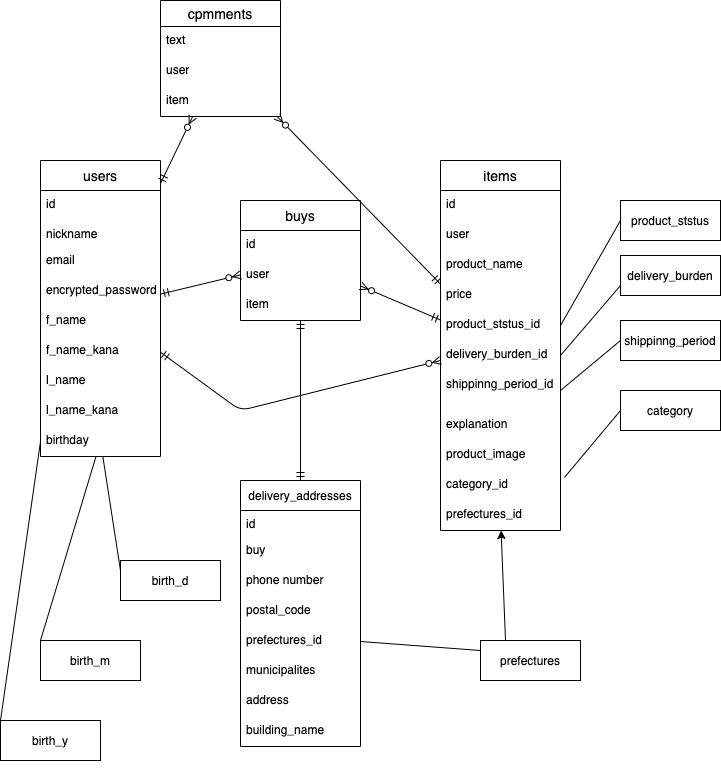

The diagram above was exported from draw.io. Its source (the exported page's mxGraphModel, read from the mxfile embedded in the PNG):
<mxGraphModel dx="641" dy="508" grid="1" gridSize="10" guides="1" tooltips="1" connect="1" arrows="1" fold="1" page="1" pageScale="1" pageWidth="827" pageHeight="1169" math="0" shadow="0">
  <root>
    <mxCell id="0" />
    <mxCell id="1" parent="0" />
    <mxCell id="94" value="users" style="swimlane;fontStyle=0;childLayout=stackLayout;horizontal=1;startSize=30;horizontalStack=0;resizeParent=1;resizeParentMax=0;resizeLast=0;collapsible=1;marginBottom=0;align=center;fontSize=14;" parent="1" vertex="1">
      <mxGeometry x="40" y="160" width="120" height="296" as="geometry">
        <mxRectangle x="40" y="160" width="50" height="26" as="alternateBounds" />
      </mxGeometry>
    </mxCell>
    <mxCell id="95" value="id" style="text;strokeColor=none;fillColor=none;spacingLeft=4;spacingRight=4;overflow=hidden;rotatable=0;points=[[0,0.5],[1,0.5]];portConstraint=eastwest;fontSize=12;" parent="94" vertex="1">
      <mxGeometry y="30" width="120" height="30" as="geometry" />
    </mxCell>
    <mxCell id="96" value="nickname" style="text;strokeColor=none;fillColor=none;spacingLeft=4;spacingRight=4;overflow=hidden;rotatable=0;points=[[0,0.5],[1,0.5]];portConstraint=eastwest;fontSize=12;" parent="94" vertex="1">
      <mxGeometry y="60" width="120" height="26" as="geometry" />
    </mxCell>
    <mxCell id="97" value="email&#10;&#10;password&#10;&#10;" style="text;strokeColor=none;fillColor=none;spacingLeft=4;spacingRight=4;overflow=hidden;rotatable=0;points=[[0,0.5],[1,0.5]];portConstraint=eastwest;fontSize=12;" parent="94" vertex="1">
      <mxGeometry y="86" width="120" height="30" as="geometry" />
    </mxCell>
    <mxCell id="201" value="encrypted_password" style="text;strokeColor=none;fillColor=none;spacingLeft=4;spacingRight=4;overflow=hidden;rotatable=0;points=[[0,0.5],[1,0.5]];portConstraint=eastwest;fontSize=12;" vertex="1" parent="94">
      <mxGeometry y="116" width="120" height="30" as="geometry" />
    </mxCell>
    <mxCell id="114" value="f_name" style="text;strokeColor=none;fillColor=none;spacingLeft=4;spacingRight=4;overflow=hidden;rotatable=0;points=[[0,0.5],[1,0.5]];portConstraint=eastwest;fontSize=12;" parent="94" vertex="1">
      <mxGeometry y="146" width="120" height="30" as="geometry" />
    </mxCell>
    <mxCell id="113" value="f_name_kana" style="text;strokeColor=none;fillColor=none;spacingLeft=4;spacingRight=4;overflow=hidden;rotatable=0;points=[[0,0.5],[1,0.5]];portConstraint=eastwest;fontSize=12;" parent="94" vertex="1">
      <mxGeometry y="176" width="120" height="30" as="geometry" />
    </mxCell>
    <mxCell id="171" value="l_name" style="text;strokeColor=none;fillColor=none;spacingLeft=4;spacingRight=4;overflow=hidden;rotatable=0;points=[[0,0.5],[1,0.5]];portConstraint=eastwest;fontSize=12;" parent="94" vertex="1">
      <mxGeometry y="206" width="120" height="30" as="geometry" />
    </mxCell>
    <mxCell id="172" value="l_name_kana" style="text;strokeColor=none;fillColor=none;spacingLeft=4;spacingRight=4;overflow=hidden;rotatable=0;points=[[0,0.5],[1,0.5]];portConstraint=eastwest;fontSize=12;" parent="94" vertex="1">
      <mxGeometry y="236" width="120" height="30" as="geometry" />
    </mxCell>
    <mxCell id="116" value="birthday" style="text;strokeColor=none;fillColor=none;spacingLeft=4;spacingRight=4;overflow=hidden;rotatable=0;points=[[0,0.5],[1,0.5]];portConstraint=eastwest;fontSize=12;" parent="94" vertex="1">
      <mxGeometry y="266" width="120" height="30" as="geometry" />
    </mxCell>
    <mxCell id="133" value="cpmments" style="swimlane;fontStyle=0;childLayout=stackLayout;horizontal=1;startSize=26;horizontalStack=0;resizeParent=1;resizeParentMax=0;resizeLast=0;collapsible=1;marginBottom=0;align=center;fontSize=14;" parent="1" vertex="1">
      <mxGeometry x="160" width="120" height="116" as="geometry">
        <mxRectangle x="140" width="50" height="26" as="alternateBounds" />
      </mxGeometry>
    </mxCell>
    <mxCell id="134" value="text" style="text;strokeColor=none;fillColor=none;spacingLeft=4;spacingRight=4;overflow=hidden;rotatable=0;points=[[0,0.5],[1,0.5]];portConstraint=eastwest;fontSize=12;" parent="133" vertex="1">
      <mxGeometry y="26" width="120" height="30" as="geometry" />
    </mxCell>
    <mxCell id="135" value="user" style="text;strokeColor=none;fillColor=none;spacingLeft=4;spacingRight=4;overflow=hidden;rotatable=0;points=[[0,0.5],[1,0.5]];portConstraint=eastwest;fontSize=12;" parent="133" vertex="1">
      <mxGeometry y="56" width="120" height="30" as="geometry" />
    </mxCell>
    <mxCell id="136" value="item" style="text;strokeColor=none;fillColor=none;spacingLeft=4;spacingRight=4;overflow=hidden;rotatable=0;points=[[0,0.5],[1,0.5]];portConstraint=eastwest;fontSize=12;" parent="133" vertex="1">
      <mxGeometry y="86" width="120" height="30" as="geometry" />
    </mxCell>
    <mxCell id="165" style="edgeStyle=none;rounded=0;orthogonalLoop=1;jettySize=auto;html=1;exitX=0.5;exitY=1;exitDx=0;exitDy=0;" parent="1" edge="1">
      <mxGeometry relative="1" as="geometry">
        <mxPoint x="365" y="766" as="sourcePoint" />
        <mxPoint x="365" y="766" as="targetPoint" />
      </mxGeometry>
    </mxCell>
    <mxCell id="190" style="edgeStyle=none;rounded=0;orthogonalLoop=1;jettySize=auto;html=1;exitX=0.25;exitY=0;exitDx=0;exitDy=0;" parent="1" source="166" target="124" edge="1">
      <mxGeometry relative="1" as="geometry">
        <mxPoint x="510" y="550" as="targetPoint" />
      </mxGeometry>
    </mxCell>
    <mxCell id="166" value="prefectures" style="whiteSpace=wrap;html=1;align=center;" parent="1" vertex="1">
      <mxGeometry x="480" y="640" width="100" height="40" as="geometry" />
    </mxCell>
    <mxCell id="170" value="" style="endArrow=none;html=1;rounded=0;entryX=0;entryY=0.25;entryDx=0;entryDy=0;exitX=1;exitY=0.5;exitDx=0;exitDy=0;" parent="1" source="156" target="166" edge="1">
      <mxGeometry relative="1" as="geometry">
        <mxPoint x="530" y="500" as="sourcePoint" />
        <mxPoint x="690" y="500" as="targetPoint" />
        <Array as="points" />
      </mxGeometry>
    </mxCell>
    <mxCell id="173" value="delivery_burden" style="whiteSpace=wrap;html=1;align=center;" parent="1" vertex="1">
      <mxGeometry x="620" y="255" width="100" height="40" as="geometry" />
    </mxCell>
    <mxCell id="174" value="product_ststus" style="whiteSpace=wrap;html=1;align=center;" parent="1" vertex="1">
      <mxGeometry x="620" y="200" width="100" height="40" as="geometry" />
    </mxCell>
    <mxCell id="175" value="shippinng_period" style="whiteSpace=wrap;html=1;align=center;" parent="1" vertex="1">
      <mxGeometry x="620" y="320" width="100" height="40" as="geometry" />
    </mxCell>
    <mxCell id="176" value="category" style="whiteSpace=wrap;html=1;align=center;" parent="1" vertex="1">
      <mxGeometry x="620" y="390" width="100" height="40" as="geometry" />
    </mxCell>
    <mxCell id="177" value="" style="endArrow=none;html=1;rounded=0;entryX=0;entryY=0.5;entryDx=0;entryDy=0;exitX=1.033;exitY=0.233;exitDx=0;exitDy=0;exitPerimeter=0;" parent="1" source="154" target="176" edge="1">
      <mxGeometry relative="1" as="geometry">
        <mxPoint x="350" y="510" as="sourcePoint" />
        <mxPoint x="510" y="510" as="targetPoint" />
      </mxGeometry>
    </mxCell>
    <mxCell id="179" value="" style="endArrow=none;html=1;rounded=0;entryX=0;entryY=0.5;entryDx=0;entryDy=0;exitX=1;exitY=0.5;exitDx=0;exitDy=0;" parent="1" source="125" target="175" edge="1">
      <mxGeometry relative="1" as="geometry">
        <mxPoint x="350" y="510" as="sourcePoint" />
        <mxPoint x="510" y="510" as="targetPoint" />
      </mxGeometry>
    </mxCell>
    <mxCell id="180" value="" style="endArrow=none;html=1;rounded=0;entryX=0;entryY=0.75;entryDx=0;entryDy=0;exitX=1;exitY=0.5;exitDx=0;exitDy=0;" parent="1" source="121" target="173" edge="1">
      <mxGeometry relative="1" as="geometry">
        <mxPoint x="410" y="410" as="sourcePoint" />
        <mxPoint x="510" y="510" as="targetPoint" />
      </mxGeometry>
    </mxCell>
    <mxCell id="181" value="" style="endArrow=none;html=1;rounded=0;entryX=0;entryY=0.5;entryDx=0;entryDy=0;exitX=1;exitY=0.5;exitDx=0;exitDy=0;" parent="1" source="123" target="174" edge="1">
      <mxGeometry relative="1" as="geometry">
        <mxPoint x="350" y="510" as="sourcePoint" />
        <mxPoint x="510" y="510" as="targetPoint" />
      </mxGeometry>
    </mxCell>
    <mxCell id="129" value="buys" style="swimlane;fontStyle=0;childLayout=stackLayout;horizontal=1;startSize=30;horizontalStack=0;resizeParent=1;resizeParentMax=0;resizeLast=0;collapsible=1;marginBottom=0;align=center;fontSize=14;" parent="1" vertex="1">
      <mxGeometry x="240" y="200" width="120" height="120" as="geometry">
        <mxRectangle x="240" y="200" width="50" height="30" as="alternateBounds" />
      </mxGeometry>
    </mxCell>
    <mxCell id="164" value="id" style="text;strokeColor=none;fillColor=none;spacingLeft=4;spacingRight=4;overflow=hidden;rotatable=0;points=[[0,0.5],[1,0.5]];portConstraint=eastwest;fontSize=12;" parent="129" vertex="1">
      <mxGeometry y="30" width="120" height="30" as="geometry" />
    </mxCell>
    <mxCell id="150" value="user" style="text;strokeColor=none;fillColor=none;spacingLeft=4;spacingRight=4;overflow=hidden;rotatable=0;points=[[0,0.5],[1,0.5]];portConstraint=eastwest;fontSize=12;" parent="129" vertex="1">
      <mxGeometry y="60" width="120" height="30" as="geometry" />
    </mxCell>
    <mxCell id="151" value="item" style="text;strokeColor=none;fillColor=none;spacingLeft=4;spacingRight=4;overflow=hidden;rotatable=0;points=[[0,0.5],[1,0.5]];portConstraint=eastwest;fontSize=12;" parent="129" vertex="1">
      <mxGeometry y="90" width="120" height="30" as="geometry" />
    </mxCell>
    <mxCell id="117" value="items" style="swimlane;fontStyle=0;childLayout=stackLayout;horizontal=1;startSize=30;horizontalStack=0;resizeParent=1;resizeParentMax=0;resizeLast=0;collapsible=1;marginBottom=0;align=center;fontSize=14;" parent="1" vertex="1">
      <mxGeometry x="440" y="160" width="120" height="370" as="geometry">
        <mxRectangle x="465" y="134" width="50" height="26" as="alternateBounds" />
      </mxGeometry>
    </mxCell>
    <mxCell id="119" value="id" style="text;strokeColor=none;fillColor=none;spacingLeft=4;spacingRight=4;overflow=hidden;rotatable=0;points=[[0,0.5],[1,0.5]];portConstraint=eastwest;fontSize=12;" parent="117" vertex="1">
      <mxGeometry y="30" width="120" height="30" as="geometry" />
    </mxCell>
    <mxCell id="199" value="user" style="text;strokeColor=none;fillColor=none;spacingLeft=4;spacingRight=4;overflow=hidden;rotatable=0;points=[[0,0.5],[1,0.5]];portConstraint=eastwest;fontSize=12;" parent="117" vertex="1">
      <mxGeometry y="60" width="120" height="30" as="geometry" />
    </mxCell>
    <mxCell id="118" value="product_name" style="text;strokeColor=none;fillColor=none;spacingLeft=4;spacingRight=4;overflow=hidden;rotatable=0;points=[[0,0.5],[1,0.5]];portConstraint=eastwest;fontSize=12;" parent="117" vertex="1">
      <mxGeometry y="90" width="120" height="30" as="geometry" />
    </mxCell>
    <mxCell id="120" value="price" style="text;strokeColor=none;fillColor=none;spacingLeft=4;spacingRight=4;overflow=hidden;rotatable=0;points=[[0,0.5],[1,0.5]];portConstraint=eastwest;fontSize=12;" parent="117" vertex="1">
      <mxGeometry y="120" width="120" height="30" as="geometry" />
    </mxCell>
    <mxCell id="123" value="product_ststus_id" style="text;strokeColor=none;fillColor=none;spacingLeft=4;spacingRight=4;overflow=hidden;rotatable=0;points=[[0,0.5],[1,0.5]];portConstraint=eastwest;fontSize=12;" parent="117" vertex="1">
      <mxGeometry y="150" width="120" height="30" as="geometry" />
    </mxCell>
    <mxCell id="121" value="delivery_burden_id" style="text;strokeColor=none;fillColor=none;spacingLeft=4;spacingRight=4;overflow=hidden;rotatable=0;points=[[0,0.5],[1,0.5]];portConstraint=eastwest;fontSize=12;" parent="117" vertex="1">
      <mxGeometry y="180" width="120" height="30" as="geometry" />
    </mxCell>
    <mxCell id="125" value="shippinng_period_id" style="text;strokeColor=none;fillColor=none;spacingLeft=4;spacingRight=4;overflow=hidden;rotatable=0;points=[[0,0.5],[1,0.5]];portConstraint=eastwest;fontSize=12;" parent="117" vertex="1">
      <mxGeometry y="210" width="120" height="40" as="geometry" />
    </mxCell>
    <mxCell id="153" value="explanation" style="text;strokeColor=none;fillColor=none;spacingLeft=4;spacingRight=4;overflow=hidden;rotatable=0;points=[[0,0.5],[1,0.5]];portConstraint=eastwest;fontSize=12;" parent="117" vertex="1">
      <mxGeometry y="250" width="120" height="30" as="geometry" />
    </mxCell>
    <mxCell id="152" value="product_image" style="text;strokeColor=none;fillColor=none;spacingLeft=4;spacingRight=4;overflow=hidden;rotatable=0;points=[[0,0.5],[1,0.5]];portConstraint=eastwest;fontSize=12;" parent="117" vertex="1">
      <mxGeometry y="280" width="120" height="30" as="geometry" />
    </mxCell>
    <mxCell id="154" value="category_id" style="text;strokeColor=none;fillColor=none;spacingLeft=4;spacingRight=4;overflow=hidden;rotatable=0;points=[[0,0.5],[1,0.5]];portConstraint=eastwest;fontSize=12;" parent="117" vertex="1">
      <mxGeometry y="310" width="120" height="30" as="geometry" />
    </mxCell>
    <mxCell id="124" value="prefectures_id" style="text;strokeColor=none;fillColor=none;spacingLeft=4;spacingRight=4;overflow=hidden;rotatable=0;points=[[0,0.5],[1,0.5]];portConstraint=eastwest;fontSize=12;" parent="117" vertex="1">
      <mxGeometry y="340" width="120" height="30" as="geometry" />
    </mxCell>
    <mxCell id="185" value="delivery_addresses" style="swimlane;fontStyle=0;childLayout=stackLayout;horizontal=1;startSize=30;fillColor=none;horizontalStack=0;resizeParent=1;resizeParentMax=0;resizeLast=0;collapsible=1;marginBottom=0;" parent="1" vertex="1">
      <mxGeometry x="240" y="480" width="120" height="266" as="geometry">
        <mxRectangle x="240" y="480" width="90" height="26" as="alternateBounds" />
      </mxGeometry>
    </mxCell>
    <mxCell id="186" value="id" style="text;strokeColor=none;fillColor=none;align=left;verticalAlign=top;spacingLeft=4;spacingRight=4;overflow=hidden;rotatable=0;points=[[0,0.5],[1,0.5]];portConstraint=eastwest;" parent="185" vertex="1">
      <mxGeometry y="30" width="120" height="26" as="geometry" />
    </mxCell>
    <mxCell id="126" value="buy" style="text;strokeColor=none;fillColor=none;spacingLeft=4;spacingRight=4;overflow=hidden;rotatable=0;points=[[0,0.5],[1,0.5]];portConstraint=eastwest;fontSize=12;" parent="185" vertex="1">
      <mxGeometry y="56" width="120" height="30" as="geometry" />
    </mxCell>
    <mxCell id="149" value="phone number" style="text;strokeColor=none;fillColor=none;spacingLeft=4;spacingRight=4;overflow=hidden;rotatable=0;points=[[0,0.5],[1,0.5]];portConstraint=eastwest;fontSize=12;" parent="185" vertex="1">
      <mxGeometry y="86" width="120" height="30" as="geometry" />
    </mxCell>
    <mxCell id="147" value="postal_code" style="text;strokeColor=none;fillColor=none;spacingLeft=4;spacingRight=4;overflow=hidden;rotatable=0;points=[[0,0.5],[1,0.5]];portConstraint=eastwest;fontSize=12;" parent="185" vertex="1">
      <mxGeometry y="116" width="120" height="30" as="geometry" />
    </mxCell>
    <mxCell id="156" value="prefectures_id" style="text;strokeColor=none;fillColor=none;spacingLeft=4;spacingRight=4;overflow=hidden;rotatable=0;points=[[0,0.5],[1,0.5]];portConstraint=eastwest;fontSize=12;" parent="185" vertex="1">
      <mxGeometry y="146" width="120" height="30" as="geometry" />
    </mxCell>
    <mxCell id="148" value="municipalites" style="text;strokeColor=none;fillColor=none;spacingLeft=4;spacingRight=4;overflow=hidden;rotatable=0;points=[[0,0.5],[1,0.5]];portConstraint=eastwest;fontSize=12;" parent="185" vertex="1">
      <mxGeometry y="176" width="120" height="30" as="geometry" />
    </mxCell>
    <mxCell id="183" value="address" style="text;strokeColor=none;fillColor=none;spacingLeft=4;spacingRight=4;overflow=hidden;rotatable=0;points=[[0,0.5],[1,0.5]];portConstraint=eastwest;fontSize=12;" parent="185" vertex="1">
      <mxGeometry y="206" width="120" height="30" as="geometry" />
    </mxCell>
    <mxCell id="182" value="building_name" style="text;strokeColor=none;fillColor=none;spacingLeft=4;spacingRight=4;overflow=hidden;rotatable=0;points=[[0,0.5],[1,0.5]];portConstraint=eastwest;fontSize=12;" parent="185" vertex="1">
      <mxGeometry y="236" width="120" height="30" as="geometry" />
    </mxCell>
    <mxCell id="192" value="" style="fontSize=12;html=1;endArrow=ERmandOne;startArrow=ERmandOne;" parent="1" source="185" target="129" edge="1">
      <mxGeometry width="100" height="100" relative="1" as="geometry">
        <mxPoint x="292" y="470" as="sourcePoint" />
        <mxPoint x="400" y="330" as="targetPoint" />
      </mxGeometry>
    </mxCell>
    <mxCell id="193" value="" style="fontSize=12;html=1;endArrow=ERzeroToMany;startArrow=ERmandOne;" parent="1" source="94" target="129" edge="1">
      <mxGeometry width="100" height="100" relative="1" as="geometry">
        <mxPoint x="170" y="420" as="sourcePoint" />
        <mxPoint x="270" y="320" as="targetPoint" />
      </mxGeometry>
    </mxCell>
    <mxCell id="194" value="" style="fontSize=12;html=1;endArrow=ERzeroToMany;startArrow=ERmandOne;" parent="1" source="117" target="129" edge="1">
      <mxGeometry width="100" height="100" relative="1" as="geometry">
        <mxPoint x="300" y="430" as="sourcePoint" />
        <mxPoint x="400" y="330" as="targetPoint" />
      </mxGeometry>
    </mxCell>
    <mxCell id="196" value="" style="fontSize=12;html=1;endArrow=ERzeroToMany;startArrow=ERmandOne;" parent="1" source="94" target="133" edge="1">
      <mxGeometry width="100" height="100" relative="1" as="geometry">
        <mxPoint x="300" y="290" as="sourcePoint" />
        <mxPoint x="400" y="190" as="targetPoint" />
      </mxGeometry>
    </mxCell>
    <mxCell id="197" value="" style="fontSize=12;html=1;endArrow=ERzeroToMany;startArrow=ERmandOne;" parent="1" source="117" target="133" edge="1">
      <mxGeometry width="100" height="100" relative="1" as="geometry">
        <mxPoint x="330" y="360" as="sourcePoint" />
        <mxPoint x="430" y="260" as="targetPoint" />
      </mxGeometry>
    </mxCell>
    <mxCell id="198" value="" style="fontSize=12;html=1;endArrow=ERzeroToMany;startArrow=ERmandOne;" parent="1" source="94" target="117" edge="1">
      <mxGeometry width="100" height="100" relative="1" as="geometry">
        <mxPoint x="310" y="370" as="sourcePoint" />
        <mxPoint x="410" y="270" as="targetPoint" />
        <Array as="points">
          <mxPoint x="240" y="410" />
        </Array>
      </mxGeometry>
    </mxCell>
    <mxCell id="205" value="birth_d" style="whiteSpace=wrap;html=1;align=center;" vertex="1" parent="1">
      <mxGeometry x="120" y="560" width="100" height="40" as="geometry" />
    </mxCell>
    <mxCell id="206" value="birth_m" style="whiteSpace=wrap;html=1;align=center;" vertex="1" parent="1">
      <mxGeometry x="40" y="640" width="100" height="40" as="geometry" />
    </mxCell>
    <mxCell id="207" value="birth_y" style="whiteSpace=wrap;html=1;align=center;" vertex="1" parent="1">
      <mxGeometry y="720" width="100" height="40" as="geometry" />
    </mxCell>
    <mxCell id="208" value="" style="endArrow=none;html=1;rounded=0;exitX=0;exitY=0;exitDx=0;exitDy=0;entryX=0;entryY=0.5;entryDx=0;entryDy=0;" edge="1" parent="1" source="207" target="116">
      <mxGeometry relative="1" as="geometry">
        <mxPoint x="200" y="710" as="sourcePoint" />
        <mxPoint x="30" y="470" as="targetPoint" />
      </mxGeometry>
    </mxCell>
    <mxCell id="209" value="" style="endArrow=none;html=1;rounded=0;exitX=0;exitY=0;exitDx=0;exitDy=0;" edge="1" parent="1" source="206" target="116">
      <mxGeometry relative="1" as="geometry">
        <mxPoint x="200" y="710" as="sourcePoint" />
        <mxPoint x="40" y="471" as="targetPoint" />
      </mxGeometry>
    </mxCell>
    <mxCell id="210" value="" style="endArrow=none;html=1;rounded=0;exitX=0;exitY=0.25;exitDx=0;exitDy=0;" edge="1" parent="1" source="205" target="116">
      <mxGeometry relative="1" as="geometry">
        <mxPoint x="200" y="710" as="sourcePoint" />
        <mxPoint x="104.3478260869565" y="516" as="targetPoint" />
      </mxGeometry>
    </mxCell>
  </root>
</mxGraphModel>